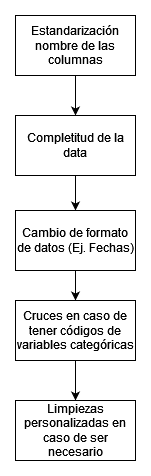

The diagram above was exported from draw.io. Its source (the exported page's mxGraphModel, read from the mxfile embedded in the PNG):
<mxGraphModel dx="1621" dy="436" grid="1" gridSize="10" guides="1" tooltips="1" connect="1" arrows="1" fold="1" page="1" pageScale="1" pageWidth="827" pageHeight="1169" math="0" shadow="0">
  <root>
    <mxCell id="0" />
    <mxCell id="1" parent="0" />
    <mxCell id="rNt4XuZsLmaPA53m6TfJ-2" style="edgeStyle=orthogonalEdgeStyle;rounded=0;orthogonalLoop=1;jettySize=auto;html=1;exitX=0.5;exitY=1;exitDx=0;exitDy=0;" edge="1" parent="1" source="hujvQTHCn7aLSkn-bn4J-1" target="rNt4XuZsLmaPA53m6TfJ-1">
      <mxGeometry relative="1" as="geometry" />
    </mxCell>
    <mxCell id="hujvQTHCn7aLSkn-bn4J-1" value="Estandarización nombre de las columnas" style="rounded=0;whiteSpace=wrap;html=1;" parent="1" vertex="1">
      <mxGeometry x="-730" y="60" width="120" height="60" as="geometry" />
    </mxCell>
    <mxCell id="rNt4XuZsLmaPA53m6TfJ-1" value="Completitud de la data" style="rounded=0;whiteSpace=wrap;html=1;" vertex="1" parent="1">
      <mxGeometry x="-730" y="160" width="120" height="60" as="geometry" />
    </mxCell>
    <mxCell id="rNt4XuZsLmaPA53m6TfJ-6" style="edgeStyle=orthogonalEdgeStyle;rounded=0;orthogonalLoop=1;jettySize=auto;html=1;" edge="1" parent="1" source="rNt4XuZsLmaPA53m6TfJ-1" target="rNt4XuZsLmaPA53m6TfJ-4">
      <mxGeometry relative="1" as="geometry">
        <mxPoint x="-670" y="228" as="sourcePoint" />
      </mxGeometry>
    </mxCell>
    <mxCell id="rNt4XuZsLmaPA53m6TfJ-8" style="edgeStyle=orthogonalEdgeStyle;rounded=0;orthogonalLoop=1;jettySize=auto;html=1;" edge="1" parent="1" source="rNt4XuZsLmaPA53m6TfJ-4" target="rNt4XuZsLmaPA53m6TfJ-7">
      <mxGeometry relative="1" as="geometry" />
    </mxCell>
    <mxCell id="rNt4XuZsLmaPA53m6TfJ-4" value="Cambio de formato de datos (Ej. Fechas)" style="rounded=0;whiteSpace=wrap;html=1;" vertex="1" parent="1">
      <mxGeometry x="-730" y="255" width="120" height="60" as="geometry" />
    </mxCell>
    <mxCell id="rNt4XuZsLmaPA53m6TfJ-10" style="edgeStyle=orthogonalEdgeStyle;rounded=0;orthogonalLoop=1;jettySize=auto;html=1;" edge="1" parent="1" source="rNt4XuZsLmaPA53m6TfJ-7" target="rNt4XuZsLmaPA53m6TfJ-9">
      <mxGeometry relative="1" as="geometry" />
    </mxCell>
    <mxCell id="rNt4XuZsLmaPA53m6TfJ-7" value="Cruces en caso de tener códigos de variables categóricas" style="rounded=0;whiteSpace=wrap;html=1;" vertex="1" parent="1">
      <mxGeometry x="-730" y="345" width="120" height="60" as="geometry" />
    </mxCell>
    <mxCell id="rNt4XuZsLmaPA53m6TfJ-9" value="Limpiezas personalizadas en caso de ser necesario" style="rounded=0;whiteSpace=wrap;html=1;" vertex="1" parent="1">
      <mxGeometry x="-730" y="445" width="120" height="60" as="geometry" />
    </mxCell>
  </root>
</mxGraphModel>